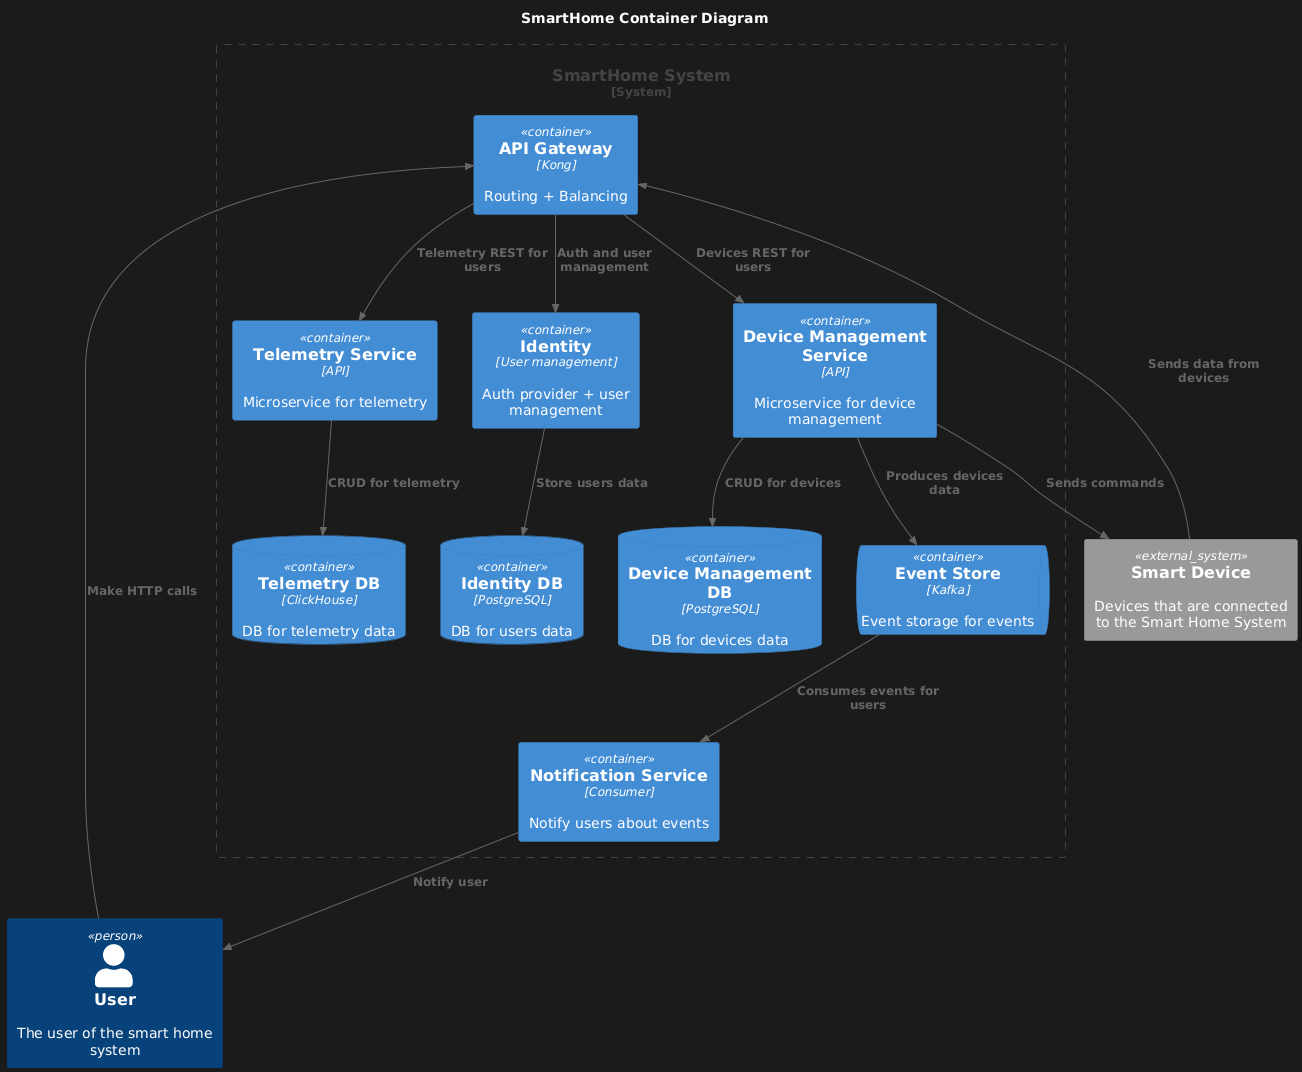

The diagram above was rendered by PlantUML. Its source (embedded in the PNG):
@startuml
!includeurl https://raw.githubusercontent.com/RicardoNiepel/C4-PlantUML/master/C4_Component.puml

title SmartHome Container Diagram

Person(User, "User", "The user of the smart home system")

System_Boundary(SmartHomeSystem, "SmartHome System"){
    Container(ApiGateway, "API Gateway", "Kong", "Routing + Balancing")
    Container(Identity, "Identity", "User management", "Auth provider + user management")

    ContainerQueue(Kafka, "Event Store", "Kafka", "Event storage for events")
    Container(NotificationService, "Notification Service", "Consumer", "Notify users about events")

    Container(DeviceManagement, "Device Management Service", "API", "Microservice for device management")

    Container(Telemetry, "Telemetry Service", "API", "Microservice for telemetry")

    ContainerDb(IdentityDB, "Identity DB", "PostgreSQL", "DB for users data")
    ContainerDb(DeviceManagementDB, "Device Management DB", "PostgreSQL", "DB for devices data")
    ContainerDb(TelemetryDB, "Telemetry DB", "ClickHouse", "DB for telemetry data")
}

System_Ext(SmartDevice, "Smart Device", "Devices that are connected to the Smart Home System")

Rel(User, ApiGateway, "Make HTTP calls")

Rel(SmartDevice, ApiGateway, "Sends data from devices")

Rel(ApiGateway, Identity, "Auth and user management")
Rel(Identity, IdentityDB, "Store users data")

Rel(ApiGateway, DeviceManagement, "Devices REST for users")
Rel(ApiGateway, Telemetry, "Telemetry REST for users")

Rel(DeviceManagement, Kafka, "Produces devices data")
Rel(Kafka, NotificationService, "Consumes events for users")
Rel(NotificationService, User, "Notify user")

Rel(Telemetry, TelemetryDB, "CRUD for telemetry")

Rel(DeviceManagement, SmartDevice, "Sends commands")
Rel(DeviceManagement, DeviceManagementDB, "CRUD for devices")
@enduml